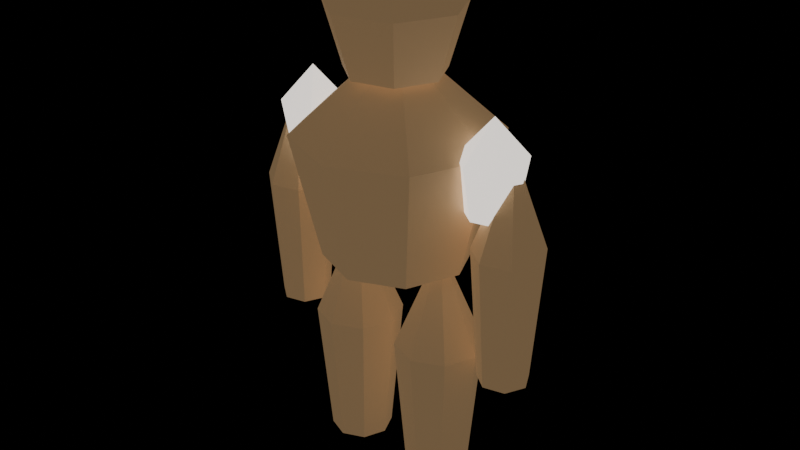 # Source: deep-fracture-creature-StoneSentinel-earth.blend  (saved by Blender 5.0.118; exported with 4.5.12 LTS)
import bpy
from mathutils import Matrix  # noqa: F401  (used for matrix-valued properties, if any)

bpy.ops.wm.read_factory_settings(use_empty=True)
scene = bpy.context.scene
scene.name = 'Scene'

# ---- materials (node trees are filled in below, after node groups)
mat_export_source = bpy.data.materials.new('export-source')
mat_export_source.use_backface_culling = True
mat_export_source_001 = bpy.data.materials.new('export-source.001')
mat_export_source_001.use_backface_culling = True

# ---- material node trees
mat_export_source.use_nodes = True; mat_export_source.node_tree.nodes.clear()
_N = mat_export_source.node_tree.nodes; _L = mat_export_source.node_tree.links
n0 = _N.new('ShaderNodeBsdfPrincipled'); n0.name = 'Principled BSDF'; n0.location = (-200, 100)
n0.inputs[0].default_value = (0.898, 0.829, 0.766, 1.0)
n0.inputs[2].default_value = 0.7
n0.inputs[27].default_value = (1.257, 1.161, 1.072, 1.0)
n0.inputs[28].default_value = 1.0
n1 = _N.new('ShaderNodeOutputMaterial'); n1.name = 'Material Output'; n1.location = (200, 100)
_L.new(n0.outputs[0], n1.inputs[0])
n1.is_active_output = True
mat_export_source_001.use_nodes = True; mat_export_source_001.node_tree.nodes.clear()
_N = mat_export_source_001.node_tree.nodes; _L = mat_export_source_001.node_tree.links
n0 = _N.new('ShaderNodeBsdfPrincipled'); n0.name = 'Principled BSDF'; n0.location = (-200, 100)
n0.inputs[0].default_value = (0.66, 0.43, 0.22, 1.0)
n0.inputs[2].default_value = 0.7
n0.inputs[27].default_value = (0.165, 0.1075, 0.055, 1.0)
n0.inputs[28].default_value = 1.0
n1 = _N.new('ShaderNodeOutputMaterial'); n1.name = 'Material Output'; n1.location = (200, 100)
_L.new(n0.outputs[0], n1.inputs[0])
n1.is_active_output = True

# ---- meshes
me_resistance_core = bpy.data.meshes.new('resistance-core')
me_resistance_core.from_pydata([(0.2448, 0.0, -0.378), (0.1731, -0.1731, -0.378), (-1.07e-08, -0.2448, -0.378), (-0.1731, -0.1731, -0.378), (-0.2448, 2.98e-08, -0.378), (-0.1731, 0.1731, -0.378), (2.919e-09, 0.2448, -0.378), (0.1731, 0.1731, -0.378), (0.34, 0.0, 0.077), (0.2404, -0.2404, 0.077), (-1.486e-08, -0.34, 0.077), (-0.2404, -0.2404, 0.077), (-0.34, 2.98e-08, 0.077), (-0.2404, 0.2404, 0.077), (4.054e-09, 0.34, 0.077), (0.2404, 0.2404, 0.077), (0.0, 0.0, 0.413), (0.0, 0.0, -0.413)], [], [(17, 0, 1), (0, 8, 1), (1, 8, 9), (8, 16, 9), (17, 1, 2), (1, 9, 2), (2, 9, 10), (9, 16, 10), (17, 2, 3), (2, 10, 3), (3, 10, 11), (10, 16, 11), (17, 3, 4), (3, 11, 4), (4, 11, 12), (11, 16, 12), (17, 4, 5), (4, 12, 5), (5, 12, 13), (12, 16, 13), (17, 5, 6), (5, 13, 6), (6, 13, 14), (13, 16, 14), (17, 6, 7), (6, 14, 7), (7, 14, 15), (14, 16, 15), (17, 7, 0), (7, 15, 0), (0, 15, 8), (15, 16, 8)])
_uv = me_resistance_core.uv_layers.new(name='UVMap')
_uv.uv.foreach_set('vector', [0.8433, 0.1567, 0.7805, 0.005269, 0.906, 0.005269, 0.09476, 0.8537, 0.1307, 0.5445, 0.2179, 0.8779, 0.2179, 0.8779, 0.1307, 0.5445, 0.3017, 0.5781, 0.6447, 0.4813, 0.9439, 0.4778, 0.6667, 0.6343, 0.8433, 0.1567, 0.906, 0.005269, 0.9947, 0.09399, 0.2179, 0.8779, 0.3017, 0.5781, 0.3017, 0.9115, 0.313, 0.557, 0.5875, 0.3873, 0.6205, 0.5083, 0.6667, 0.6343, 0.9439, 0.4778, 0.7906, 0.7568, 0.8433, 0.1567, 0.9947, 0.09399, 0.9947, 0.2195, 0.313, 0.557, 0.6205, 0.5083, 0.3229, 0.6821, 0.3229, 0.6821, 0.6205, 0.5083, 0.6342, 0.6821, 0.7906, 0.7568, 0.9439, 0.4778, 0.9439, 0.777, 0.8433, 0.1567, 0.9947, 0.2195, 0.906, 0.3082, 0.3229, 0.6821, 0.6342, 0.6821, 0.313, 0.7718, 0.313, 0.7718, 0.6342, 0.6821, 0.6205, 0.8068, 0.382, 0.008766, 0.6813, 0.005269, 0.404, 0.1618, 0.8433, 0.1567, 0.906, 0.3082, 0.7805, 0.3082, 0.313, 0.2886, 0.404, 0.1618, 0.4023, 0.3768, 0.4023, 0.3768, 0.404, 0.1618, 0.528, 0.2843, 0.404, 0.1618, 0.6813, 0.005269, 0.528, 0.2843, 0.8433, 0.1567, 0.7805, 0.3082, 0.6918, 0.2195, 0.005269, 0.4747, 0.00608, 0.1652, 0.09557, 0.4753, 0.09557, 0.4753, 0.00608, 0.1652, 0.1315, 0.1661, 0.528, 0.2843, 0.6813, 0.005269, 0.6813, 0.3045, 0.8433, 0.1567, 0.6918, 0.2195, 0.6918, 0.09399, 0.09557, 0.4753, 0.1315, 0.1661, 0.2187, 0.4995, 0.2187, 0.4995, 0.1315, 0.1661, 0.3025, 0.1997, 0.1315, 0.1661, 0.2519, 0.005269, 0.3025, 0.1997, 0.8433, 0.1567, 0.6918, 0.09399, 0.7805, 0.005269, 0.2187, 0.4995, 0.3025, 0.1997, 0.3025, 0.5331, 0.09476, 0.8537, 0.005269, 0.5437, 0.1307, 0.5445, 0.7376, 0.3873, 0.9439, 0.4778, 0.6447, 0.4813])
me_resistance_core.materials.append(mat_export_source)
me_resistance_core.update()
me_chest_block = bpy.data.meshes.new('chest-block')
me_chest_block.from_pydata([(0.5184, 0.0, -0.729), (0.3666, -0.3666, -0.729), (-2.266e-08, -0.5184, -0.729), (-0.3666, -0.3666, -0.729), (-0.5184, 4.532e-08, -0.729), (-0.3666, 0.3666, -0.729), (6.182e-09, 0.5184, -0.729), (0.3666, 0.3666, -0.729), (0.72, 0.0, 0.1485), (0.5091, -0.5091, 0.1485), (-3.147e-08, -0.72, 0.1485), (-0.5091, -0.5091, 0.1485), (-0.72, 6.294e-08, 0.1485), (-0.5091, 0.5091, 0.1485), (8.586e-09, 0.72, 0.1485), (0.5091, 0.5091, 0.1485), (0.0, 0.0, 0.7965), (0.0, 0.0, -0.7965)], [], [(17, 0, 1), (0, 8, 1), (1, 8, 9), (8, 16, 9), (17, 1, 2), (1, 9, 2), (2, 9, 10), (9, 16, 10), (17, 2, 3), (2, 10, 3), (3, 10, 11), (10, 16, 11), (17, 3, 4), (3, 11, 4), (4, 11, 12), (11, 16, 12), (17, 4, 5), (4, 12, 5), (5, 12, 13), (12, 16, 13), (17, 5, 6), (5, 13, 6), (6, 13, 14), (13, 16, 14), (17, 6, 7), (6, 14, 7), (7, 14, 15), (14, 16, 15), (17, 7, 0), (7, 15, 0), (0, 15, 8), (15, 16, 8)])
_uv = me_chest_block.uv_layers.new(name='UVMap')
_uv.uv.foreach_set('vector', [0.8409, 0.5974, 0.6864, 0.6614, 0.6864, 0.5334, 0.7284, 0.2832, 0.4389, 0.3081, 0.7284, 0.1552, 0.7284, 0.1552, 0.4389, 0.3081, 0.4389, 0.1303, 0.2309, 0.4338, 0.4298, 0.2192, 0.3708, 0.4338, 0.8409, 0.5974, 0.6864, 0.5334, 0.7769, 0.4429, 0.7284, 0.1552, 0.4389, 0.1303, 0.7472, 0.06465, 0.7472, 0.06465, 0.4389, 0.1303, 0.465, 0.004552, 0.3855, 0.4429, 0.6773, 0.465, 0.3984, 0.6024, 0.8409, 0.5974, 0.7769, 0.4429, 0.9049, 0.4429, 0.3219, 0.7072, 0.3984, 0.6024, 0.4089, 0.8011, 0.4089, 0.8011, 0.3984, 0.6024, 0.5193, 0.7328, 0.3984, 0.6024, 0.6773, 0.465, 0.5193, 0.7328, 0.8409, 0.5974, 0.9049, 0.4429, 0.9954, 0.5334, 0.3128, 0.8121, 0.03066, 0.8722, 0.294, 0.7215, 0.294, 0.7215, 0.03066, 0.8722, 0.004552, 0.7464, 0.5193, 0.7328, 0.6773, 0.465, 0.6773, 0.7577, 0.8409, 0.5974, 0.9954, 0.5334, 0.9954, 0.6614, 0.294, 0.7215, 0.004552, 0.7464, 0.294, 0.5935, 0.294, 0.5935, 0.004552, 0.7464, 0.004552, 0.5686, 0.3708, 0.004551, 0.4298, 0.2192, 0.2309, 0.004551, 0.8409, 0.5974, 0.9954, 0.6614, 0.9049, 0.752, 0.294, 0.5935, 0.004552, 0.5686, 0.3128, 0.503, 0.3128, 0.503, 0.004552, 0.5686, 0.03066, 0.4429, 0.2309, 0.004551, 0.4298, 0.2192, 0.1319, 0.1303, 0.8409, 0.5974, 0.9049, 0.752, 0.7769, 0.752, 0.004552, 0.1552, 0.1319, 0.1303, 0.004552, 0.2832, 0.004552, 0.2832, 0.1319, 0.1303, 0.1319, 0.3081, 0.1319, 0.1303, 0.4298, 0.2192, 0.1319, 0.3081, 0.8409, 0.5974, 0.7769, 0.752, 0.6864, 0.6614, 0.7472, 0.3737, 0.465, 0.4338, 0.7284, 0.2832, 0.7284, 0.2832, 0.465, 0.4338, 0.4389, 0.3081, 0.1319, 0.3081, 0.4298, 0.2192, 0.2309, 0.4338])
me_chest_block.materials.append(mat_export_source_001)
me_chest_block.update()
me_head_block = bpy.data.meshes.new('head-block')
me_head_block.from_pydata([(0.3218, -2.794e-08, -0.3672), (0.1917, -0.2702, -0.3672), (-0.1007, -0.3369, -0.3672), (-0.3351, -0.15, -0.3672), (-0.3351, 0.15, -0.3672), (-0.1007, 0.3369, -0.3672), (0.1917, 0.2702, -0.3672), (0.4562, -2.794e-08, 0.0748), (0.2755, -0.3753, 0.0748), (-0.1306, -0.468, 0.0748), (-0.4562, -0.2083, 0.0748), (-0.4562, 0.2083, 0.0748), (-0.1306, 0.468, 0.0748), (0.2755, 0.3753, 0.0748), (-0.02377, -2.794e-08, 0.4012), (-0.02377, -2.794e-08, -0.4012)], [], [(15, 0, 1), (0, 7, 1), (1, 7, 8), (7, 14, 8), (15, 1, 2), (1, 8, 2), (2, 8, 9), (8, 14, 9), (15, 2, 3), (2, 9, 3), (3, 9, 10), (9, 14, 10), (15, 3, 4), (3, 10, 4), (4, 10, 11), (10, 14, 11), (15, 4, 5), (4, 11, 5), (5, 11, 12), (11, 14, 12), (15, 5, 6), (5, 12, 6), (6, 12, 13), (12, 14, 13), (15, 6, 0), (6, 13, 0), (0, 13, 7), (13, 14, 7)])
_uv = me_head_block.uv_layers.new(name='UVMap')
_uv.uv.foreach_set('vector', [0.1709, 0.6896, 0.004592, 0.6095, 0.1298, 0.5096, 0.3977, 0.8396, 0.6425, 0.8708, 0.3646, 0.9395, 0.4523, 0.1982, 0.6281, 0.004592, 0.6912, 0.1364, 0.1367, 0.004592, 0.1375, 0.212, 0.004592, 0.1772, 0.1709, 0.6896, 0.1298, 0.5096, 0.286, 0.5453, 0.4523, 0.1982, 0.6912, 0.1364, 0.4726, 0.3571, 0.4726, 0.3571, 0.6912, 0.1364, 0.7193, 0.3571, 0.004592, 0.1772, 0.1375, 0.212, 0.03504, 0.3923, 0.1709, 0.6896, 0.286, 0.5453, 0.3555, 0.6896, 0.4726, 0.3571, 0.7193, 0.3571, 0.4523, 0.4603, 0.4523, 0.4603, 0.7193, 0.3571, 0.6912, 0.5004, 0.03504, 0.3923, 0.1375, 0.212, 0.2051, 0.4881, 0.1709, 0.6896, 0.3555, 0.6896, 0.286, 0.8339, 0.9954, 0.3285, 0.7565, 0.3687, 0.9752, 0.2253, 0.9752, 0.2253, 0.7565, 0.3687, 0.7285, 0.2253, 0.2051, 0.4881, 0.1375, 0.212, 0.3867, 0.3923, 0.1709, 0.6896, 0.286, 0.8339, 0.1298, 0.8695, 0.9752, 0.2253, 0.7285, 0.2253, 0.9954, 0.06638, 0.9954, 0.06638, 0.7285, 0.2253, 0.7565, 0.004592, 0.3867, 0.3923, 0.1375, 0.212, 0.4432, 0.1772, 0.1709, 0.6896, 0.1298, 0.8695, 0.004592, 0.7696, 0.3646, 0.5796, 0.5965, 0.5096, 0.3977, 0.6795, 0.3977, 0.6795, 0.5965, 0.5096, 0.6425, 0.6483, 0.4432, 0.1772, 0.1375, 0.212, 0.3319, 0.004592, 0.1709, 0.6896, 0.004592, 0.7696, 0.004592, 0.6095, 0.3977, 0.6795, 0.6425, 0.6483, 0.3977, 0.8396, 0.3977, 0.8396, 0.6425, 0.6483, 0.6425, 0.8708, 0.3319, 0.004592, 0.1375, 0.212, 0.1367, 0.004592])
me_head_block.materials.append(mat_export_source_001)
me_head_block.update()
me_armor_core_left = bpy.data.meshes.new('armor-core-left')
me_armor_core_left.from_pydata([(0.1609, -1.49e-08, -0.3132), (0.09586, -0.1351, -0.3132), (-0.05034, -0.1685, -0.3132), (-0.1676, -0.07498, -0.3132), (-0.1676, 0.07498, -0.3132), (-0.05034, 0.1685, -0.3132), (0.09586, 0.1351, -0.3132), (0.2281, -1.49e-08, 0.0638), (0.1378, -0.1876, 0.0638), (-0.06529, -0.234, 0.0638), (-0.2281, -0.1041, 0.0638), (-0.2281, 0.1041, 0.0638), (-0.06529, 0.234, 0.0638), (0.1378, 0.1876, 0.0638), (-0.01188, -1.49e-08, 0.3422), (-0.01188, -1.49e-08, -0.3422)], [], [(15, 0, 1), (0, 7, 1), (1, 7, 8), (7, 14, 8), (15, 1, 2), (1, 8, 2), (2, 8, 9), (8, 14, 9), (15, 2, 3), (2, 9, 3), (3, 9, 10), (9, 14, 10), (15, 3, 4), (3, 10, 4), (4, 10, 11), (10, 14, 11), (15, 4, 5), (4, 11, 5), (5, 11, 12), (11, 14, 12), (15, 5, 6), (5, 12, 6), (6, 12, 13), (12, 14, 13), (15, 6, 0), (6, 13, 0), (0, 13, 7), (13, 14, 7)])
_uv = me_armor_core_left.uv_layers.new(name='UVMap')
_uv.uv.foreach_set('vector', [0.8761, 0.1337, 0.7933, 0.0299, 0.9057, 0.004261, 0.05461, 0.4968, 0.004261, 0.209, 0.1264, 0.4826, 0.1264, 0.4826, 0.004261, 0.209, 0.104, 0.1891, 0.6094, 0.2574, 0.7348, 0.004261, 0.7348, 0.2689, 0.8761, 0.1337, 0.9057, 0.004261, 0.9957, 0.0761, 0.1264, 0.4826, 0.104, 0.1891, 0.2417, 0.4826, 0.2417, 0.4826, 0.104, 0.1891, 0.2641, 0.1891, 0.104, 0.1891, 0.1841, 0.004261, 0.2641, 0.1891, 0.8761, 0.1337, 0.9957, 0.0761, 0.9957, 0.1913, 0.2417, 0.4826, 0.2641, 0.1891, 0.3135, 0.4968, 0.3135, 0.4968, 0.2641, 0.1891, 0.3639, 0.209, 0.3724, 0.6622, 0.3724, 0.3976, 0.4977, 0.6507, 0.8761, 0.1337, 0.9957, 0.1913, 0.9057, 0.2632, 0.6503, 0.7824, 0.4977, 0.6507, 0.7348, 0.7041, 0.7348, 0.7041, 0.4977, 0.6507, 0.6152, 0.542, 0.4977, 0.6507, 0.3724, 0.3976, 0.6152, 0.542, 0.8761, 0.1337, 0.9057, 0.2632, 0.7933, 0.2375, 0.04894, 0.8084, 0.004261, 0.5175, 0.1638, 0.7996, 0.1638, 0.7996, 0.004261, 0.5175, 0.1638, 0.5054, 0.6152, 0.542, 0.3724, 0.3976, 0.6362, 0.4178, 0.8761, 0.1337, 0.7933, 0.2375, 0.7433, 0.1337, 0.1638, 0.7996, 0.1638, 0.5054, 0.2366, 0.8084, 0.2366, 0.8084, 0.1638, 0.5054, 0.2648, 0.5175, 0.471, 0.02451, 0.7348, 0.004261, 0.492, 0.1486, 0.8761, 0.1337, 0.7433, 0.1337, 0.7933, 0.0299, 0.3724, 0.3108, 0.492, 0.1486, 0.4569, 0.3891, 0.4569, 0.3891, 0.492, 0.1486, 0.6094, 0.2574, 0.492, 0.1486, 0.7348, 0.004261, 0.6094, 0.2574])
me_armor_core_left.materials.append(mat_export_source)
me_armor_core_left.update()
me_armor_core_right = bpy.data.meshes.new('armor-core-right')
me_armor_core_right.from_pydata([(0.1609, -1.49e-08, -0.3132), (0.09586, -0.1351, -0.3132), (-0.05034, -0.1685, -0.3132), (-0.1676, -0.07498, -0.3132), (-0.1676, 0.07498, -0.3132), (-0.05034, 0.1685, -0.3132), (0.09586, 0.1351, -0.3132), (0.2281, -1.49e-08, 0.0638), (0.1378, -0.1876, 0.0638), (-0.06529, -0.234, 0.0638), (-0.2281, -0.1041, 0.0638), (-0.2281, 0.1041, 0.0638), (-0.06529, 0.234, 0.0638), (0.1378, 0.1876, 0.0638), (-0.01188, -1.49e-08, 0.3422), (-0.01188, -1.49e-08, -0.3422)], [], [(15, 0, 1), (0, 7, 1), (1, 7, 8), (7, 14, 8), (15, 1, 2), (1, 8, 2), (2, 8, 9), (8, 14, 9), (15, 2, 3), (2, 9, 3), (3, 9, 10), (9, 14, 10), (15, 3, 4), (3, 10, 4), (4, 10, 11), (10, 14, 11), (15, 4, 5), (4, 11, 5), (5, 11, 12), (11, 14, 12), (15, 5, 6), (5, 12, 6), (6, 12, 13), (12, 14, 13), (15, 6, 0), (6, 13, 0), (0, 13, 7), (13, 14, 7)])
_uv = me_armor_core_right.uv_layers.new(name='UVMap')
_uv.uv.foreach_set('vector', [0.863, 0.1337, 0.8334, 0.2632, 0.7433, 0.1913, 0.05461, 0.4968, 0.004261, 0.209, 0.1264, 0.4826, 0.1264, 0.4826, 0.004261, 0.209, 0.104, 0.1891, 0.6152, 0.542, 0.3724, 0.3976, 0.6362, 0.4178, 0.863, 0.1337, 0.7433, 0.1913, 0.7433, 0.0761, 0.1264, 0.4826, 0.104, 0.1891, 0.2417, 0.4826, 0.2417, 0.4826, 0.104, 0.1891, 0.2641, 0.1891, 0.104, 0.1891, 0.1841, 0.004261, 0.2641, 0.1891, 0.863, 0.1337, 0.7433, 0.0761, 0.8334, 0.004261, 0.2417, 0.4826, 0.2641, 0.1891, 0.3135, 0.4968, 0.3135, 0.4968, 0.2641, 0.1891, 0.3639, 0.209, 0.471, 0.02451, 0.7348, 0.004261, 0.492, 0.1486, 0.863, 0.1337, 0.8334, 0.004261, 0.9457, 0.0299, 0.3724, 0.3108, 0.492, 0.1486, 0.4569, 0.3891, 0.4569, 0.3891, 0.492, 0.1486, 0.6094, 0.2574, 0.492, 0.1486, 0.7348, 0.004261, 0.6094, 0.2574, 0.863, 0.1337, 0.9457, 0.0299, 0.9957, 0.1337, 0.04894, 0.8084, 0.004261, 0.5175, 0.1638, 0.7996, 0.1638, 0.7996, 0.004261, 0.5175, 0.1638, 0.5054, 0.6094, 0.2574, 0.7348, 0.004261, 0.7348, 0.2689, 0.863, 0.1337, 0.9957, 0.1337, 0.9457, 0.2375, 0.1638, 0.7996, 0.1638, 0.5054, 0.2366, 0.8084, 0.2366, 0.8084, 0.1638, 0.5054, 0.2648, 0.5175, 0.3724, 0.6622, 0.3724, 0.3976, 0.4977, 0.6507, 0.863, 0.1337, 0.9457, 0.2375, 0.8334, 0.2632, 0.6503, 0.7824, 0.4977, 0.6507, 0.7348, 0.7041, 0.7348, 0.7041, 0.4977, 0.6507, 0.6152, 0.542, 0.4977, 0.6507, 0.3724, 0.3976, 0.6152, 0.542])
me_armor_core_right.materials.append(mat_export_source)
me_armor_core_right.update()
me_arm_left = bpy.data.meshes.new('arm-left')
me_arm_left.from_pydata([(0.1676, -1.49e-08, -0.783), (0.09985, -0.1407, -0.783), (-0.05243, -0.1755, -0.783), (-0.1746, -0.0781, -0.783), (-0.1746, 0.0781, -0.783), (-0.05243, 0.1755, -0.783), (0.09985, 0.1407, -0.783), (0.2376, -1.49e-08, 0.1595), (0.1435, -0.1955, 0.1595), (-0.06801, -0.2437, 0.1595), (-0.2376, -0.1085, 0.1595), (-0.2376, 0.1085, 0.1595), (-0.06801, 0.2437, 0.1595), (0.1435, 0.1955, 0.1595), (-0.01238, -1.49e-08, 0.8555), (-0.01238, -1.49e-08, -0.8555)], [], [(15, 0, 1), (0, 7, 1), (1, 7, 8), (7, 14, 8), (15, 1, 2), (1, 8, 2), (2, 8, 9), (8, 14, 9), (15, 2, 3), (2, 9, 3), (3, 9, 10), (9, 14, 10), (15, 3, 4), (3, 10, 4), (4, 10, 11), (10, 14, 11), (15, 4, 5), (4, 11, 5), (5, 11, 12), (11, 14, 12), (15, 5, 6), (5, 12, 6), (6, 12, 13), (12, 14, 13), (15, 6, 0), (6, 13, 0), (0, 13, 7), (13, 14, 7)])
_uv = me_arm_left.uv_layers.new(name='UVMap')
_uv.uv.foreach_set('vector', [0.8238, 0.1159, 0.7429, 0.05971, 0.8133, 0.004584, 0.7429, 0.7872, 0.7999, 0.2229, 0.7999, 0.8015, 0.1556, 0.9937, 0.2123, 0.4356, 0.2935, 0.4436, 0.2123, 0.4356, 0.2214, 0.004584, 0.2935, 0.4436, 0.8238, 0.1159, 0.8133, 0.004584, 0.901, 0.02895, 0.5819, 0.9954, 0.5228, 0.4343, 0.6756, 0.9886, 0.6756, 0.9886, 0.5228, 0.4343, 0.653, 0.4248, 0.5228, 0.4343, 0.5571, 0.004584, 0.653, 0.4248, 0.8238, 0.1159, 0.901, 0.02895, 0.9401, 0.1144, 0.6756, 0.9886, 0.653, 0.4248, 0.7338, 0.98, 0.7338, 0.98, 0.653, 0.4248, 0.7338, 0.4129, 0.653, 0.4248, 0.5571, 0.004584, 0.7338, 0.4129, 0.8238, 0.1159, 0.9401, 0.1144, 0.901, 0.1967, 0.3027, 0.98, 0.3027, 0.4129, 0.3608, 0.9886, 0.3608, 0.9886, 0.3027, 0.4129, 0.3834, 0.4248, 0.3027, 0.4129, 0.4794, 0.004584, 0.3834, 0.4248, 0.8238, 0.1159, 0.901, 0.1967, 0.8133, 0.2138, 0.3608, 0.9886, 0.3834, 0.4248, 0.4546, 0.9954, 0.4546, 0.9954, 0.3834, 0.4248, 0.5137, 0.4343, 0.3834, 0.4248, 0.4794, 0.004584, 0.5137, 0.4343, 0.8238, 0.1159, 0.8133, 0.2138, 0.7429, 0.1528, 0.4546, 0.9954, 0.5137, 0.4343, 0.5134, 0.9953, 0.004584, 0.9717, 0.004584, 0.3931, 0.08372, 0.4131, 0.004584, 0.3931, 0.2214, 0.004584, 0.08372, 0.4131, 0.8238, 0.1159, 0.7429, 0.1528, 0.7429, 0.05971, 0.004584, 0.9717, 0.08372, 0.4131, 0.09717, 0.9879, 0.09717, 0.9879, 0.08372, 0.4131, 0.2123, 0.4356, 0.08372, 0.4131, 0.2214, 0.004584, 0.2123, 0.4356])
me_arm_left.materials.append(mat_export_source_001)
me_arm_left.update()
me_arm_right = bpy.data.meshes.new('arm-right')
me_arm_right.from_pydata([(0.1676, -1.49e-08, -0.783), (0.09985, -0.1407, -0.783), (-0.05243, -0.1755, -0.783), (-0.1746, -0.0781, -0.783), (-0.1746, 0.0781, -0.783), (-0.05243, 0.1755, -0.783), (0.09985, 0.1407, -0.783), (0.2376, -1.49e-08, 0.1595), (0.1435, -0.1955, 0.1595), (-0.06801, -0.2437, 0.1595), (-0.2376, -0.1085, 0.1595), (-0.2376, 0.1085, 0.1595), (-0.06801, 0.2437, 0.1595), (0.1435, 0.1955, 0.1595), (-0.01238, -1.49e-08, 0.8555), (-0.01238, -1.49e-08, -0.8555)], [], [(15, 0, 1), (0, 7, 1), (1, 7, 8), (7, 14, 8), (15, 1, 2), (1, 8, 2), (2, 8, 9), (8, 14, 9), (15, 2, 3), (2, 9, 3), (3, 9, 10), (9, 14, 10), (15, 3, 4), (3, 10, 4), (4, 10, 11), (10, 14, 11), (15, 4, 5), (4, 11, 5), (5, 11, 12), (11, 14, 12), (15, 5, 6), (5, 12, 6), (6, 12, 13), (12, 14, 13), (15, 6, 0), (6, 13, 0), (0, 13, 7), (13, 14, 7)])
_uv = me_arm_right.uv_layers.new(name='UVMap')
_uv.uv.foreach_set('vector', [0.8306, 0.1155, 0.8416, 0.004143, 0.9231, 0.04485, 0.145, 0.9959, 0.08583, 0.4342, 0.2388, 0.989, 0.2388, 0.989, 0.08583, 0.4342, 0.2162, 0.4248, 0.08583, 0.4342, 0.1201, 0.004143, 0.2162, 0.4248, 0.8306, 0.1155, 0.9231, 0.04485, 0.9451, 0.1363, 0.2388, 0.989, 0.2162, 0.4248, 0.297, 0.9805, 0.297, 0.9805, 0.2162, 0.4248, 0.297, 0.4129, 0.2162, 0.4248, 0.1201, 0.004143, 0.297, 0.4129, 0.8306, 0.1155, 0.9451, 0.1363, 0.891, 0.2097, 0.3053, 0.9805, 0.3053, 0.4129, 0.3634, 0.989, 0.3634, 0.989, 0.3053, 0.4129, 0.3861, 0.4248, 0.3053, 0.4129, 0.4821, 0.004143, 0.3861, 0.4248, 0.8306, 0.1155, 0.891, 0.2097, 0.8016, 0.2097, 0.3634, 0.989, 0.3861, 0.4248, 0.4573, 0.9959, 0.4573, 0.9959, 0.3861, 0.4248, 0.5164, 0.4342, 0.3861, 0.4248, 0.4821, 0.004143, 0.5164, 0.4342, 0.8306, 0.1155, 0.8016, 0.2097, 0.7441, 0.1363, 0.5247, 0.9805, 0.5247, 0.4129, 0.5829, 0.989, 0.5829, 0.989, 0.5247, 0.4129, 0.6055, 0.4248, 0.5247, 0.4129, 0.7015, 0.004143, 0.6055, 0.4248, 0.8306, 0.1155, 0.7441, 0.1363, 0.7619, 0.04485, 0.5829, 0.989, 0.6055, 0.4248, 0.6767, 0.9959, 0.6767, 0.9959, 0.6055, 0.4248, 0.7358, 0.4342, 0.6055, 0.4248, 0.7015, 0.004143, 0.7358, 0.4342, 0.8306, 0.1155, 0.7619, 0.04485, 0.8416, 0.004143, 0.08613, 0.9958, 0.004143, 0.4341, 0.145, 0.9959, 0.145, 0.9959, 0.004143, 0.4341, 0.08583, 0.4342, 0.004143, 0.4341, 0.1201, 0.004143, 0.08583, 0.4342])
me_arm_right.materials.append(mat_export_source_001)
me_arm_right.update()
me_leg_left = bpy.data.meshes.new('leg-left')
me_leg_left.from_pydata([(0.2232, 0.0, -0.837), (0.1578, -0.1578, -0.837), (0.0, -0.2232, -0.837), (-0.1578, -0.1578, -0.837), (-0.2232, 1.951e-08, -0.837), (-0.1578, 0.1578, -0.837), (0.0, 0.2232, -0.837), (0.1578, 0.1578, -0.837), (0.31, 0.0, 0.1705), (0.2192, -0.2192, 0.1705), (0.0, -0.31, 0.1705), (-0.2192, -0.2192, 0.1705), (-0.31, 2.71e-08, 0.1705), (-0.2192, 0.2192, 0.1705), (0.0, 0.31, 0.1705), (0.2192, 0.2192, 0.1705), (0.0, 0.0, 0.9145), (0.0, 0.0, -0.9145)], [], [(17, 0, 1), (0, 8, 1), (1, 8, 9), (8, 16, 9), (17, 1, 2), (1, 9, 2), (2, 9, 10), (9, 16, 10), (17, 2, 3), (2, 10, 3), (3, 10, 11), (10, 16, 11), (17, 3, 4), (3, 11, 4), (4, 11, 12), (11, 16, 12), (17, 4, 5), (4, 12, 5), (5, 12, 13), (12, 16, 13), (17, 5, 6), (5, 13, 6), (6, 13, 14), (13, 16, 14), (17, 6, 7), (6, 14, 7), (7, 14, 15), (14, 16, 15), (17, 7, 0), (7, 15, 0), (0, 15, 8), (15, 16, 8)])
_uv = me_leg_left.uv_layers.new(name='UVMap')
_uv.uv.foreach_set('vector', [0.893, 0.1021, 0.9956, 0.06162, 0.9956, 0.1425, 0.3359, 0.8316, 0.3619, 0.3588, 0.4165, 0.8388, 0.4165, 0.8388, 0.3619, 0.3588, 0.4738, 0.3687, 0.3619, 0.3588, 0.4496, 0.004432, 0.4738, 0.3687, 0.893, 0.1021, 0.9956, 0.1425, 0.9393, 0.1997, 0.4165, 0.8388, 0.4738, 0.3687, 0.4738, 0.8399, 0.004432, 0.8145, 0.004432, 0.3264, 0.08128, 0.3473, 0.004432, 0.3264, 0.2067, 0.004432, 0.08128, 0.3473, 0.893, 0.1021, 0.9393, 0.1997, 0.8597, 0.1997, 0.004432, 0.8145, 0.08128, 0.3473, 0.08376, 0.8303, 0.08376, 0.8303, 0.08128, 0.3473, 0.1915, 0.3692, 0.08128, 0.3473, 0.2067, 0.004432, 0.1915, 0.3692, 0.893, 0.1021, 0.8597, 0.1997, 0.8034, 0.1425, 0.08376, 0.8303, 0.1915, 0.3692, 0.1406, 0.8376, 0.1406, 0.8376, 0.1915, 0.3692, 0.2704, 0.3793, 0.1915, 0.3692, 0.2067, 0.004432, 0.2704, 0.3793, 0.893, 0.1021, 0.8034, 0.1425, 0.8034, 0.06162, 0.5361, 0.839, 0.4827, 0.3685, 0.6167, 0.8325, 0.6167, 0.8325, 0.4827, 0.3685, 0.5946, 0.3595, 0.4827, 0.3685, 0.5099, 0.004432, 0.5946, 0.3595, 0.893, 0.1021, 0.8034, 0.06162, 0.8597, 0.004432, 0.6167, 0.8325, 0.5946, 0.3595, 0.6734, 0.8241, 0.6734, 0.8241, 0.5946, 0.3595, 0.6734, 0.3478, 0.5946, 0.3595, 0.5099, 0.004432, 0.6734, 0.3478, 0.893, 0.1021, 0.8597, 0.004432, 0.9393, 0.004432, 0.698, 0.8384, 0.6822, 0.3651, 0.7789, 0.8384, 0.7789, 0.8384, 0.6822, 0.3651, 0.7946, 0.3651, 0.6822, 0.3651, 0.7384, 0.004432, 0.7946, 0.3651, 0.893, 0.1021, 0.9393, 0.004432, 0.9956, 0.06162, 0.2793, 0.8227, 0.2833, 0.3464, 0.3359, 0.8316, 0.3359, 0.8316, 0.2833, 0.3464, 0.3619, 0.3588, 0.2833, 0.3464, 0.4496, 0.004432, 0.3619, 0.3588])
me_leg_left.materials.append(mat_export_source_001)
me_leg_left.update()
me_leg_right = bpy.data.meshes.new('leg-right')
me_leg_right.from_pydata([(0.2232, 0.0, -0.837), (0.1578, -0.1578, -0.837), (0.0, -0.2232, -0.837), (-0.1578, -0.1578, -0.837), (-0.2232, 1.951e-08, -0.837), (-0.1578, 0.1578, -0.837), (0.0, 0.2232, -0.837), (0.1578, 0.1578, -0.837), (0.31, 0.0, 0.1705), (0.2192, -0.2192, 0.1705), (0.0, -0.31, 0.1705), (-0.2192, -0.2192, 0.1705), (-0.31, 2.71e-08, 0.1705), (-0.2192, 0.2192, 0.1705), (0.0, 0.31, 0.1705), (0.2192, 0.2192, 0.1705), (0.0, 0.0, 0.9145), (0.0, 0.0, -0.9145)], [], [(17, 0, 1), (0, 8, 1), (1, 8, 9), (8, 16, 9), (17, 1, 2), (1, 9, 2), (2, 9, 10), (9, 16, 10), (17, 2, 3), (2, 10, 3), (3, 10, 11), (10, 16, 11), (17, 3, 4), (3, 11, 4), (4, 11, 12), (11, 16, 12), (17, 4, 5), (4, 12, 5), (5, 12, 13), (12, 16, 13), (17, 5, 6), (5, 13, 6), (6, 13, 14), (13, 16, 14), (17, 6, 7), (6, 14, 7), (7, 14, 15), (14, 16, 15), (17, 7, 0), (7, 15, 0), (0, 15, 8), (15, 16, 8)])
_uv = me_leg_right.uv_layers.new(name='UVMap')
_uv.uv.foreach_set('vector', [0.893, 0.1021, 0.8034, 0.1425, 0.8034, 0.06162, 0.3359, 0.8316, 0.3619, 0.3588, 0.4165, 0.8388, 0.4165, 0.8388, 0.3619, 0.3588, 0.4738, 0.3687, 0.3619, 0.3588, 0.4496, 0.004432, 0.4738, 0.3687, 0.893, 0.1021, 0.8034, 0.06162, 0.8597, 0.004432, 0.4165, 0.8388, 0.4738, 0.3687, 0.4738, 0.8399, 0.004432, 0.8145, 0.004432, 0.3264, 0.08128, 0.3473, 0.004432, 0.3264, 0.2067, 0.004432, 0.08128, 0.3473, 0.893, 0.1021, 0.8597, 0.004432, 0.9393, 0.004432, 0.004432, 0.8145, 0.08128, 0.3473, 0.08376, 0.8303, 0.08376, 0.8303, 0.08128, 0.3473, 0.1915, 0.3692, 0.08128, 0.3473, 0.2067, 0.004432, 0.1915, 0.3692, 0.893, 0.1021, 0.9393, 0.004432, 0.9956, 0.06162, 0.08376, 0.8303, 0.1915, 0.3692, 0.1406, 0.8376, 0.1406, 0.8376, 0.1915, 0.3692, 0.2704, 0.3793, 0.1915, 0.3692, 0.2067, 0.004432, 0.2704, 0.3793, 0.893, 0.1021, 0.9956, 0.06162, 0.9956, 0.1425, 0.698, 0.8384, 0.6822, 0.3651, 0.7789, 0.8384, 0.7789, 0.8384, 0.6822, 0.3651, 0.7946, 0.3651, 0.6822, 0.3651, 0.7384, 0.004432, 0.7946, 0.3651, 0.893, 0.1021, 0.9956, 0.1425, 0.9393, 0.1997, 0.4827, 0.8241, 0.4827, 0.3478, 0.5394, 0.8325, 0.5394, 0.8325, 0.4827, 0.3478, 0.5614, 0.3595, 0.4827, 0.3478, 0.6461, 0.004432, 0.5614, 0.3595, 0.893, 0.1021, 0.9393, 0.1997, 0.8597, 0.1997, 0.5394, 0.8325, 0.5614, 0.3595, 0.62, 0.839, 0.62, 0.839, 0.5614, 0.3595, 0.6734, 0.3685, 0.5614, 0.3595, 0.6461, 0.004432, 0.6734, 0.3685, 0.893, 0.1021, 0.8597, 0.1997, 0.8034, 0.1425, 0.2793, 0.8227, 0.2833, 0.3464, 0.3359, 0.8316, 0.3359, 0.8316, 0.2833, 0.3464, 0.3619, 0.3588, 0.2833, 0.3464, 0.4496, 0.004432, 0.3619, 0.3588])
me_leg_right.materials.append(mat_export_source_001)
me_leg_right.update()

# ---- objects
ob_resistance_core = bpy.data.objects.new('resistance-core', me_resistance_core)
ob_chest_block = bpy.data.objects.new('chest-block', me_chest_block)
ob_head_block = bpy.data.objects.new('head-block', me_head_block)
ob_armor_core_left = bpy.data.objects.new('armor-core-left', me_armor_core_left)
ob_armor_core_right = bpy.data.objects.new('armor-core-right', me_armor_core_right)
ob_arm_left = bpy.data.objects.new('arm-left', me_arm_left)
ob_arm_right = bpy.data.objects.new('arm-right', me_arm_right)
ob_leg_left = bpy.data.objects.new('leg-left', me_leg_left)
ob_leg_right = bpy.data.objects.new('leg-right', me_leg_right)

# ---- transforms, parenting, visibility, modifiers, constraints
ob_resistance_core.location = (0.0, 0.25, 2.113)
ob_chest_block.location = (0.0, 0.0, 2.171)
ob_head_block.location = (0.02377, -0.03, 3.111)
ob_armor_core_left.location = (-0.7381, 1.49e-08, 2.272)
ob_armor_core_right.location = (0.7619, 1.49e-08, 2.272)
ob_arm_left.location = (-0.8876, 1.49e-08, 1.581)
ob_arm_right.location = (0.9124, 1.49e-08, 1.581)
ob_leg_left.location = (-0.36, 0.0, 0.6895)
ob_leg_right.location = (0.36, 0.0, 0.6895)

# ---- collection membership
scene.collection.objects.link(ob_resistance_core)
scene.collection.objects.link(ob_chest_block)
scene.collection.objects.link(ob_head_block)
scene.collection.objects.link(ob_armor_core_left)
scene.collection.objects.link(ob_armor_core_right)
scene.collection.objects.link(ob_arm_left)
scene.collection.objects.link(ob_arm_right)
scene.collection.objects.link(ob_leg_left)
scene.collection.objects.link(ob_leg_right)

# ---- scene / render settings (as saved in the file)
scene.frame_start = 1; scene.frame_end = 250; scene.frame_set(1)
scene.render.engine = 'BLENDER_EEVEE_NEXT'
scene.render.bake_bias = 0.0
scene.render.bake_samples = 0
scene.cycles.sampling_pattern = 'TABULATED_SOBOL'
scene.eevee.use_volume_custom_range = False
bpy.context.view_layer.update()

# ---- added for rendering (the .blend has no active camera): camera
cam_auto = bpy.data.cameras.new('AutoCamera')
cam_auto.lens = 50.0
cam_auto.sensor_width = 36.0
cam_auto.clip_end = 1000.0
ob_auto_camera = bpy.data.objects.new('AutoCamera', cam_auto)
scene.collection.objects.link(ob_auto_camera)
ob_auto_camera.location = (4.27429, -5.11429, 5.05323)
ob_auto_camera.rotation_euler = (1.09748, -7.21219e-08, 0.694738)
scene.camera = ob_auto_camera
bpy.context.view_layer.update()
